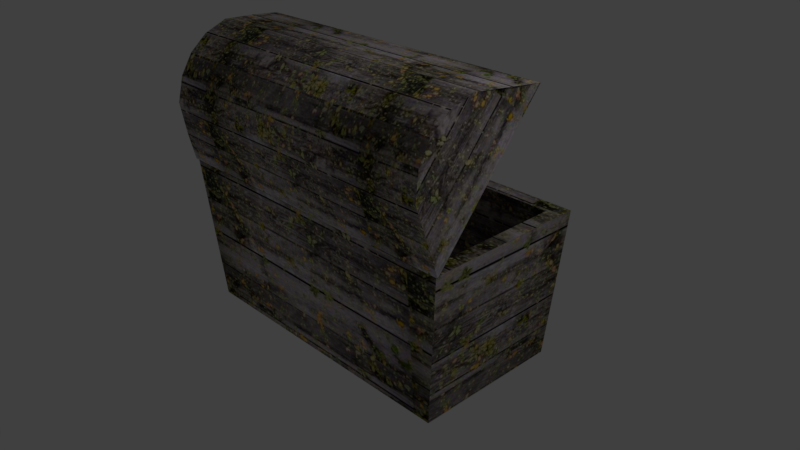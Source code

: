 # Source: treasure_chest_1.blend  (saved by Blender 2.77.0; exported with 4.5.12 LTS)
import bpy
from mathutils import Matrix  # noqa: F401  (used for matrix-valued properties, if any)

bpy.ops.wm.read_factory_settings(use_empty=True)
scene = bpy.context.scene
scene.name = 'Scene'

# ---- collections
col_collection_1 = bpy.data.collections.new('Collection 1'); scene.collection.children.link(col_collection_1)

# ---- images (referenced by path relative to the original .blend; pixels are not part of the script)
import os
ASSET_DIR = os.environ.get("B2B_ASSET_DIR", "")  # directory of the original .blend (textures are referenced by path, not embedded)
HERE = os.path.dirname(os.path.abspath(__file__))  # packed textures are extracted next to this script under _unpacked/

def load_image(name, relpath, width, height, colorspace="sRGB"):
    """Load a texture the original file referenced (path relative to the .blend, or extracted next to this script)."""
    p = next((c for c in (os.path.join(HERE, relpath), os.path.join(ASSET_DIR, relpath)) if relpath and os.path.exists(c)), "")
    if p:
        img = bpy.data.images.load(p, check_existing=True)
        img.name = name
    else:  # same state as the original file: an image datablock whose file is absent (Cycles renders it pink)
        img = bpy.data.images.new(name, width, height)
        img.source = "FILE"
        img.filepath = "//" + (relpath or name)
    img.colorspace_settings.name = colorspace
    return img
img_wood_jpg = load_image('wood.jpg', '_unpacked/wood.1eca9a60.jpg', 276, 183, 'sRGB')

# ---- materials (node trees are filled in below, after node groups)
mat_chest_skin = bpy.data.materials.new('chest skin')
mat_chest_skin.alpha_threshold = 0.0
mat_chest_skin.roughness = 0.5
mat_chest_skin.line_color = (0.0, 0.0, 0.0, 1.0)

# ---- material node trees
mat_chest_skin.use_nodes = True; mat_chest_skin.node_tree.nodes.clear()
_N = mat_chest_skin.node_tree.nodes; _L = mat_chest_skin.node_tree.links
n0 = _N.new('ShaderNodeOutputMaterial'); n0.name = 'Material Output'; n0.location = (300, 300)
n1 = _N.new('ShaderNodeBsdfDiffuse'); n1.name = 'Diffuse BSDF'; n1.location = (10, 300)
n2 = _N.new('ShaderNodeTexImage'); n2.name = 'Image Texture'; n2.location = (-180, 300)
n2.width = 140
n2.image = img_wood_jpg
_L.new(n1.outputs[0], n0.inputs[0])
_L.new(n2.outputs[0], n1.inputs[0])
n0.is_active_output = True

# ---- world
world_world = bpy.data.worlds.new('World'); scene.world = world_world
world_world.color = (0.05088, 0.05088, 0.05088)
world_world.use_sun_shadow = False
world_world.sun_shadow_jitter_overblur = 0.0
world_world.cycles.sampling_method = 'MANUAL'

# ---- cameras
cam_camera = bpy.data.cameras.new('Camera')
cam_camera.clip_end = 100.0
cam_camera.lens = 35.0
cam_camera.sensor_width = 32.0
cam_camera.sensor_height = 18.0
cam_camera.ortho_scale = 7.314
cam_camera.dof.focus_distance = 0.0

# ---- lights
light_lamp = bpy.data.lights.new('Lamp', 'POINT')
light_lamp.transmission_factor = 0.0
light_lamp.cutoff_distance = 30.0
light_lamp.energy = 100.0
light_lamp.shadow_buffer_clip_start = 1.001
light_lamp.shadow_soft_size = 0.1
light_lamp.shadow_maximum_resolution = 0.006
light_lamp.use_absolute_resolution = True

# ---- meshes
me_cube = bpy.data.meshes.new('Cube')
me_cube.from_pydata([(2.0, 1.0, -1.0), (2.0, -1.0, -1.0), (-2.0, -1.0, -1.0), (-2.0, 1.0, -1.0), (2.2, 1.1, 1.0), (2.2, -1.1, 1.0), (-2.2, -1.1, 1.0), (-2.2, 1.1, 1.0), (1.819, 0.8137, -0.7959), (-1.819, 0.8137, -0.7959), (-1.819, -0.8137, -0.7959), (1.819, -0.8137, -0.7959), (2.002, -0.9012, 0.9929), (2.002, 0.9012, 0.9929), (-2.002, -0.9012, 0.9929), (-2.002, 0.9012, 0.9929)], [], [(0, 1, 2, 3), (0, 4, 5, 1), (1, 5, 6, 2), (2, 6, 7, 3), (4, 0, 3, 7), (8, 9, 10, 11), (8, 11, 12, 13), (11, 10, 14, 12), (10, 9, 15, 14), (13, 15, 9, 8), (7, 6, 14, 15), (4, 7, 15, 13), (6, 5, 12, 14), (5, 4, 13, 12)])
_uv = me_cube.uv_layers.new(name='UVMap')
_uv.uv.foreach_set('vector', [-0.02789, -0.07215, -0.02789, -0.9448, 1.008, -0.9448, 1.008, -0.07215, 1.138, 1.143, 1.112, 0.27, 1.682, 0.27, 1.656, 1.143, 1.06, -0.07215, 1.112, 0.8006, -0.02789, 0.8006, 0.02393, -0.07215, 1.708, 1.143, 1.682, 0.27, 2.252, 0.27, 2.226, 1.143, -0.02789, 1.673, 0.02393, 0.8006, 1.06, 0.8006, 1.112, 1.673, 2.055, 1.853, 1.112, 1.853, 1.112, 1.143, 2.055, 1.143, 1.92, -0.8526, 1.498, -0.8526, 1.475, -1.633, 1.943, -1.633, 1.159, 1.853, 2.102, 1.853, 2.15, 2.633, 1.112, 2.633, 1.031, -1.633, 1.453, -1.633, 1.475, -0.8526, 1.008, -0.8526, 2.046, -0.07215, 1.008, -0.07215, 1.056, -0.8526, 1.999, -0.8526, -0.02789, 2.633, -0.02789, 1.673, 0.02342, 1.76, 0.02342, 2.546, 1.112, 2.633, -0.02789, 2.633, 0.02342, 2.546, 1.061, 2.546, -0.02789, 1.673, 1.112, 1.673, 1.061, 1.76, 0.02342, 1.76, 1.112, 1.673, 1.112, 2.633, 1.061, 2.546, 1.061, 1.76])
me_cube.materials.append(mat_chest_skin)
me_cube.use_remesh_preserve_volume = False
me_cube.use_remesh_preserve_attributes = False
me_cube.use_mirror_vertex_groups = False
me_cube.update()
me_plane = bpy.data.meshes.new('Plane')
me_plane.from_pydata([(-2.2, -1.1, 0.1563), (2.2, -1.1, 0.1563), (-2.2, 1.1, 0.1563), (2.2, 1.1, 0.1563), (-2.026, 0.0, 0.9848), (2.026, 0.0, 0.9848), (-2.062, -0.55, 0.7841), (2.062, 0.55, 0.7841), (-2.062, 0.55, 0.7841), (2.062, -0.55, 0.7841), (-2.127, -0.825, 0.4137), (2.127, 0.825, 0.4137), (-2.034, 0.275, 0.9387), (2.034, -0.275, 0.9387), (-2.034, -0.275, 0.9387), (2.034, 0.275, 0.9387), (-2.127, 0.825, 0.4137), (2.127, -0.825, 0.4137), (-2.118, 0.8175, 0.4068), (-2.191, 1.092, 0.1538), (2.191, 1.092, 0.1538), (2.118, 0.8175, 0.4068), (-2.027, -0.2719, 0.9285), (-2.019, 0.0, 0.9742), (2.019, 0.0, 0.9742), (2.027, -0.2719, 0.9285), (-2.118, -0.8175, 0.4068), (-2.054, -0.5435, 0.7754), (2.054, -0.5435, 0.7754), (2.118, -0.8175, 0.4068), (-2.027, 0.2719, 0.9285), (-2.054, 0.5435, 0.7754), (2.054, 0.5435, 0.7754), (2.027, 0.2719, 0.9285), (-2.191, -1.092, 0.1538), (2.191, -1.092, 0.1538), (-2.039, 0.7496, 0.3451), (-2.083, 0.9686, 0.1495), (2.083, 0.9686, 0.1495), (2.039, 0.7496, 0.3451), (-1.956, -0.2438, 0.8368), (-1.948, 0.0, 0.8787), (1.948, 0.0, 0.8787), (1.956, -0.2438, 0.8368), (-2.039, -0.7496, 0.3451), (-1.981, -0.4852, 0.6971), (1.981, -0.4852, 0.6971), (2.039, -0.7496, 0.3451), (-1.956, 0.2438, 0.8368), (-1.981, 0.4852, 0.6971), (1.981, 0.4852, 0.6971), (1.956, 0.2438, 0.8368), (-2.083, -0.9686, 0.1495), (2.083, -0.9686, 0.1495), (-2.207, 0.8928, 0.4754), (2.207, 0.8928, 0.4754), (2.237, 1.115, 0.1562), (-2.237, 1.115, 0.1562), (-2.105, -0.3032, 1.03), (2.105, -0.3032, 1.03), (2.097, -3.224e-09, 1.08), (-2.097, 3.224e-09, 1.08), (-2.207, -0.8928, 0.4754), (2.207, -0.8928, 0.4754), (2.134, -0.6083, 0.8624), (-2.134, -0.6083, 0.8624), (-2.105, 0.3032, 1.03), (2.105, 0.3032, 1.03), (2.134, 0.6083, 0.8624), (-2.134, 0.6083, 0.8624), (-2.237, -1.115, 0.1562), (2.237, -1.115, 0.1562)], [], [(16, 11, 3, 2), (14, 13, 5, 4), (10, 17, 9, 6), (12, 15, 7, 8), (4, 5, 15, 12), (0, 1, 17, 10), (6, 9, 13, 14), (8, 7, 11, 16), (11, 7, 15, 5, 13, 9, 17, 1, 3), (10, 6, 14, 4, 12, 8, 16, 2, 0), (18, 19, 20, 21), (22, 23, 24, 25), (26, 27, 28, 29), (30, 31, 32, 33), (23, 30, 33, 24), (34, 26, 29, 35), (27, 22, 25, 28), (31, 18, 21, 32), (21, 20, 35, 29, 28, 25, 24, 33, 32), (26, 34, 19, 18, 31, 30, 23, 22, 27), (2, 3, 20, 19), (3, 1, 35, 20), (1, 0, 34, 35), (0, 2, 19, 34), (36, 37, 38, 39), (40, 41, 42, 43), (44, 45, 46, 47), (48, 49, 50, 51), (41, 48, 51, 42), (52, 44, 47, 53), (45, 40, 43, 46), (49, 36, 39, 50), (39, 38, 53, 47, 46, 43, 42, 51, 50), (44, 52, 37, 36, 49, 48, 41, 40, 45), (54, 55, 56, 57), (58, 59, 60, 61), (62, 63, 64, 65), (66, 67, 68, 69), (61, 60, 67, 66), (70, 71, 63, 62), (65, 64, 59, 58), (69, 68, 55, 54), (55, 68, 67, 60, 59, 64, 63, 71, 56), (62, 65, 58, 61, 66, 69, 54, 57, 70), (37, 57, 56, 38), (38, 56, 71, 53), (53, 71, 70, 52), (52, 70, 57, 37)])
_uv = me_plane.uv_layers.new(name='UVMap')
_uv.uv.foreach_set('vector', [1.848, 1.354, 0.3416, 1.354, 0.3158, 1.151, 1.874, 1.151, -1.184, -0.7653, 0.2572, -0.7653, 0.2543, -0.6413, -1.181, -0.6413, -1.217, -1.175, 0.29, -1.175, 0.2668, -0.9297, -1.193, -0.9297, 1.815, 1.764, 0.3744, 1.764, 0.3647, 1.599, 1.825, 1.599, 1.812, 1.888, 0.3773, 1.888, 0.3744, 1.764, 1.815, 1.764, -1.242, -1.378, 0.3158, -1.378, 0.29, -1.175, -1.217, -1.175, -1.193, -0.9297, 0.2668, -0.9297, 0.2572, -0.7653, -1.184, -0.7653, 1.825, 1.599, 0.3647, 1.599, 0.3416, 1.354, 1.848, 1.354, -0.5607, -1.685, -0.6581, -1.486, -0.7555, -1.403, -0.8529, -1.378, -0.9502, -1.403, -1.048, -1.486, -1.145, -1.685, -1.242, -1.823, -0.4633, -1.823, 0.2184, -1.685, 0.121, -1.486, 0.02362, -1.403, -0.07376, -1.378, -0.1711, -1.403, -0.2685, -1.486, -0.3659, -1.685, -0.4633, -1.823, 0.3158, -1.823, 0.3676, 2.342, 0.3418, 2.14, 1.894, 2.14, 1.868, 2.342, 1.809, -0.7756, 1.807, -0.6413, 0.3769, -0.6413, 0.374, -0.7756, 1.842, -1.177, 1.819, -0.9428, 0.3644, -0.9428, 0.3416, -1.177, 0.4, 2.748, 0.3904, 2.584, 1.845, 2.584, 1.835, 2.748, 0.4029, 2.874, 0.4, 2.748, 1.835, 2.748, 1.833, 2.874, 1.868, -1.377, 1.842, -1.177, 0.3416, -1.177, 0.3158, -1.377, 1.819, -0.9428, 1.809, -0.7756, 0.374, -0.7756, 0.3644, -0.9428, 0.3904, 2.584, 0.3676, 2.342, 1.868, 2.342, 1.845, 2.584, 1.229, -0.4506, 1.132, -0.5874, 1.905, -0.5874, 1.808, -0.4506, 1.711, -0.2517, 1.615, -0.1691, 1.519, -0.1444, 1.422, -0.1691, 1.326, -0.2517, 1.203, -1.683, 1.106, -1.82, 1.879, -1.82, 1.782, -1.683, 1.685, -1.484, 1.589, -1.402, 1.493, -1.377, 1.396, -1.402, 1.3, -1.484, 0.3158, 1.888, -1.242, 1.888, -1.239, 1.883, 0.3126, 1.883, -1.242, 1.888, -1.242, 0.9149, -1.239, 0.9175, -1.239, 1.883, 0.3158, -1.823, -1.242, -1.823, -1.239, -1.827, 0.3126, -1.827, 0.3158, 0.9149, 0.3158, 1.888, 0.3126, 1.883, 0.3126, 0.9175, 0.3574, 0.4222, 0.3418, 0.264, 1.817, 0.264, 1.801, 0.4222, 0.2424, 2.482, 0.2397, 2.603, -1.14, 2.603, -1.143, 2.482, 0.2716, 2.107, 0.2514, 2.333, -1.152, 2.333, -1.172, 2.107, 0.3867, 0.8019, 0.3776, 0.6547, 1.781, 0.6547, 1.772, 0.8019, 0.3893, 0.9149, 0.3867, 0.8019, 1.772, 0.8019, 1.769, 0.9149, 0.2873, 1.95, 0.2716, 2.107, -1.172, 2.107, -1.188, 1.95, 0.2514, 2.333, 0.2424, 2.482, -1.143, 2.482, -1.152, 2.333, 0.3776, 0.6547, 0.3574, 0.4222, 1.801, 0.4222, 1.781, 0.6547, 1.105, -0.03874, 1.028, -0.1444, 1.714, -0.1444, 1.636, -0.03874, 1.543, 0.1512, 1.457, 0.2266, 1.371, 0.2492, 1.285, 0.2266, 1.199, 0.1512, 0.4193, -0.03874, 0.3418, -0.1444, 1.028, -0.1444, 0.9503, -0.03874, 0.8566, 0.1512, 0.7711, 0.2266, 0.6848, 0.2492, 0.5985, 0.2266, 0.513, 0.1512, 0.3311, 0.3424, -1.232, 0.3424, -1.242, 0.1368, 0.3418, 0.1368, -1.196, 0.0004906, 0.2952, 0.0004905, 0.2921, 0.1368, -1.193, 0.1368, -1.232, -0.4357, 0.3311, -0.4357, 0.3054, -0.1807, -1.206, -0.1807, 0.2952, 0.7786, -1.196, 0.7786, -1.206, 0.5974, 0.3054, 0.5974, 0.2921, 0.9149, -1.193, 0.9149, -1.196, 0.7786, 0.2952, 0.7786, -1.242, -0.6413, 0.3418, -0.6413, 0.3311, -0.4357, -1.232, -0.4357, -1.206, -0.1807, 0.3054, -0.1807, 0.2952, 0.0004905, -1.196, 0.0004906, 0.3054, 0.5974, -1.206, 0.5974, -1.232, 0.3424, 0.3311, 0.3424, 1.053, -0.4696, 0.9522, -0.2615, 0.8441, -0.1713, 0.7368, -0.1444, 0.6294, -0.1713, 0.5213, -0.2616, 0.4206, -0.4696, 0.3418, -0.6413, 1.132, -0.6413, 1.027, -1.702, 0.9262, -1.494, 0.8181, -1.404, 0.7108, -1.377, 0.6034, -1.404, 0.4953, -1.494, 0.3946, -1.702, 0.3158, -1.874, 1.106, -1.874, 0.2873, 2.807, 0.3418, 2.874, -1.242, 2.874, -1.188, 2.807, -1.188, 2.807, -1.242, 2.874, -1.242, 1.888, -1.188, 1.95, -1.188, 1.95, -1.242, 1.888, 0.3418, 1.888, 0.2873, 1.95, 0.2873, 1.95, 0.3418, 1.888, 0.3418, 2.874, 0.2873, 2.807])
me_plane.materials.append(mat_chest_skin)
me_plane.use_remesh_preserve_volume = False
me_plane.use_remesh_preserve_attributes = False
me_plane.use_mirror_vertex_groups = False
me_plane.update()

# ---- objects
ob_chest = bpy.data.objects.new('Chest', me_cube)
ob_lid = bpy.data.objects.new('Lid', me_plane)
ob_lamp = bpy.data.objects.new('Lamp', light_lamp)
ob_camera = bpy.data.objects.new('Camera', cam_camera)

# ---- transforms, parenting, visibility, modifiers, constraints
ob_chest.location = (0.0, 0.0, 0.0)
ob_chest.lock_rotations_4d = False
ob_chest.empty_display_type = 'ARROWS'
ob_chest.lineart.crease_threshold = 0.0
ob_lid.parent = ob_chest
ob_lid.location = (0.0, -0.2696, 1.744)
ob_lid.rotation_euler = (0.8604, -0.0, 0.0)
ob_lid.lineart.crease_threshold = 0.0
ob_lamp.location = (4.076, 1.005, 5.904)
ob_lamp.rotation_euler = (0.6503, 0.05522, 1.866)
ob_lamp.lock_rotations_4d = False
ob_lamp.empty_display_type = 'ARROWS'
ob_lamp.color = (0.0, 0.0, 0.0, 0.0)
ob_lamp.lineart.crease_threshold = 0.0
ob_camera.location = (7.481, -6.508, 5.344)
ob_camera.rotation_euler = (1.109, 0.01082, 0.8149)
ob_camera.lock_rotations_4d = False
ob_camera.empty_display_type = 'ARROWS'
ob_camera.color = (0.0, 0.0, 0.0, 0.0)
ob_camera.display_type = 'WIRE'
ob_camera.lineart.crease_threshold = 0.0

# ---- collection membership
col_collection_1.objects.link(ob_chest)
col_collection_1.objects.link(ob_lid)
col_collection_1.objects.link(ob_lamp)
col_collection_1.objects.link(ob_camera)

# ---- scene / render settings (as saved in the file)
scene.camera = ob_camera
scene.frame_start = 1; scene.frame_end = 250; scene.frame_set(1)
scene.render.engine = 'CYCLES'
scene.render.resolution_percentage = 50
scene.render.dither_intensity = 0.0
scene.cycles.use_denoising = False
scene.cycles.samples = 128
scene.cycles.sampling_pattern = 'TABULATED_SOBOL'
scene.cycles.light_sampling_threshold = 0.0
scene.cycles.use_adaptive_sampling = False
scene.cycles.use_light_tree = False
scene.cycles.blur_glossy = 0.0
scene.cycles.sample_clamp_indirect = 0.0
scene.view_settings.view_transform = 'Standard'
bpy.context.view_layer.update()
